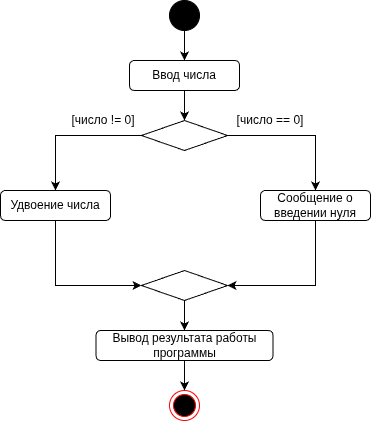

The diagram above was exported from draw.io. Its source (the exported page's mxGraphModel, read from the mxfile embedded in the PNG):
<mxGraphModel dx="706" dy="439" grid="1" gridSize="10" guides="1" tooltips="1" connect="1" arrows="1" fold="1" page="1" pageScale="1" pageWidth="827" pageHeight="1169" math="0" shadow="0">
  <root>
    <mxCell id="0" />
    <mxCell id="1" parent="0" />
    <mxCell id="hHK-DoXUP9yGTc-sicHf-3" edge="1" parent="1" source="hHK-DoXUP9yGTc-sicHf-1" style="edgeStyle=orthogonalEdgeStyle;rounded=0;orthogonalLoop=1;jettySize=auto;html=1;exitX=0.5;exitY=1;exitDx=0;exitDy=0;entryX=0.5;entryY=0;entryDx=0;entryDy=0;" target="hHK-DoXUP9yGTc-sicHf-2">
      <mxGeometry relative="1" as="geometry" />
    </mxCell>
    <mxCell id="hHK-DoXUP9yGTc-sicHf-1" parent="1" style="ellipse;whiteSpace=wrap;html=1;shapeInside=1;fillColor=#000000;" value="" vertex="1">
      <mxGeometry height="30" width="30" x="399" y="30" as="geometry" />
    </mxCell>
    <mxCell id="hHK-DoXUP9yGTc-sicHf-7" edge="1" parent="1" source="hHK-DoXUP9yGTc-sicHf-2" style="edgeStyle=orthogonalEdgeStyle;rounded=0;orthogonalLoop=1;jettySize=auto;html=1;exitX=0.5;exitY=1;exitDx=0;exitDy=0;entryX=0.5;entryY=0;entryDx=0;entryDy=0;" target="hHK-DoXUP9yGTc-sicHf-6">
      <mxGeometry relative="1" as="geometry" />
    </mxCell>
    <mxCell id="hHK-DoXUP9yGTc-sicHf-2" parent="1" style="rounded=1;whiteSpace=wrap;html=1;roundedPerimeter=1;" value="Ввод числа" vertex="1">
      <mxGeometry height="30" width="110" x="359" y="90" as="geometry" />
    </mxCell>
    <mxCell id="hHK-DoXUP9yGTc-sicHf-19" edge="1" parent="1" source="hHK-DoXUP9yGTc-sicHf-4" style="edgeStyle=orthogonalEdgeStyle;rounded=0;orthogonalLoop=1;jettySize=auto;html=1;exitX=0.5;exitY=1;exitDx=0;exitDy=0;entryX=0;entryY=0.5;entryDx=0;entryDy=0;" target="hHK-DoXUP9yGTc-sicHf-18">
      <mxGeometry relative="1" as="geometry" />
    </mxCell>
    <mxCell id="hHK-DoXUP9yGTc-sicHf-4" parent="1" style="rounded=1;whiteSpace=wrap;html=1;roundedPerimeter=1;" value="Удвоение числа" vertex="1">
      <mxGeometry height="30" width="110" x="230" y="220" as="geometry" />
    </mxCell>
    <mxCell id="hHK-DoXUP9yGTc-sicHf-13" edge="1" parent="1" source="hHK-DoXUP9yGTc-sicHf-6" style="edgeStyle=orthogonalEdgeStyle;rounded=0;orthogonalLoop=1;jettySize=auto;html=1;exitX=0;exitY=0.5;exitDx=0;exitDy=0;entryX=0.5;entryY=0;entryDx=0;entryDy=0;" target="hHK-DoXUP9yGTc-sicHf-4">
      <mxGeometry relative="1" as="geometry" />
    </mxCell>
    <mxCell id="hHK-DoXUP9yGTc-sicHf-14" edge="1" parent="1" source="hHK-DoXUP9yGTc-sicHf-6" style="edgeStyle=orthogonalEdgeStyle;rounded=0;orthogonalLoop=1;jettySize=auto;html=1;exitX=1;exitY=0.5;exitDx=0;exitDy=0;entryX=0.5;entryY=0;entryDx=0;entryDy=0;" target="hHK-DoXUP9yGTc-sicHf-10">
      <mxGeometry relative="1" as="geometry" />
    </mxCell>
    <mxCell id="hHK-DoXUP9yGTc-sicHf-6" parent="1" style="rhombus;whiteSpace=wrap;html=1;shapeInside=1;" value="" vertex="1">
      <mxGeometry height="30" width="86" x="371" y="150" as="geometry" />
    </mxCell>
    <mxCell id="hHK-DoXUP9yGTc-sicHf-9" parent="1" style="text;html=1;whiteSpace=wrap;strokeColor=none;fillColor=none;align=center;verticalAlign=middle;rounded=0;" value="[число != 0]" vertex="1">
      <mxGeometry height="20" width="86" x="290" y="140" as="geometry" />
    </mxCell>
    <mxCell id="hHK-DoXUP9yGTc-sicHf-23" edge="1" parent="1" source="hHK-DoXUP9yGTc-sicHf-10" style="edgeStyle=orthogonalEdgeStyle;rounded=0;orthogonalLoop=1;jettySize=auto;html=1;exitX=0.5;exitY=1;exitDx=0;exitDy=0;entryX=1;entryY=0.5;entryDx=0;entryDy=0;" target="hHK-DoXUP9yGTc-sicHf-18">
      <mxGeometry relative="1" as="geometry" />
    </mxCell>
    <mxCell id="hHK-DoXUP9yGTc-sicHf-10" parent="1" style="rounded=1;whiteSpace=wrap;html=1;roundedPerimeter=1;" value="Сообщение&amp;nbsp;о введении нуля" vertex="1">
      <mxGeometry height="30" width="110" x="490" y="220" as="geometry" />
    </mxCell>
    <mxCell id="hHK-DoXUP9yGTc-sicHf-17" parent="1" style="text;html=1;whiteSpace=wrap;strokeColor=none;fillColor=none;align=center;verticalAlign=middle;rounded=0;" value="[число == 0]" vertex="1">
      <mxGeometry height="20" width="86" x="457" y="140" as="geometry" />
    </mxCell>
    <mxCell id="hHK-DoXUP9yGTc-sicHf-22" edge="1" parent="1" source="hHK-DoXUP9yGTc-sicHf-18" style="edgeStyle=orthogonalEdgeStyle;rounded=0;orthogonalLoop=1;jettySize=auto;html=1;exitX=0.5;exitY=1;exitDx=0;exitDy=0;entryX=0.5;entryY=0;entryDx=0;entryDy=0;" target="hHK-DoXUP9yGTc-sicHf-21">
      <mxGeometry relative="1" as="geometry" />
    </mxCell>
    <mxCell id="hHK-DoXUP9yGTc-sicHf-18" parent="1" style="rhombus;whiteSpace=wrap;html=1;shapeInside=1;" value="" vertex="1">
      <mxGeometry height="30" width="86" x="371" y="300" as="geometry" />
    </mxCell>
    <mxCell id="hHK-DoXUP9yGTc-sicHf-25" edge="1" parent="1" source="hHK-DoXUP9yGTc-sicHf-21" style="edgeStyle=orthogonalEdgeStyle;rounded=0;orthogonalLoop=1;jettySize=auto;html=1;exitX=0.5;exitY=1;exitDx=0;exitDy=0;entryX=0.5;entryY=0;entryDx=0;entryDy=0;" target="hHK-DoXUP9yGTc-sicHf-24">
      <mxGeometry relative="1" as="geometry" />
    </mxCell>
    <mxCell id="hHK-DoXUP9yGTc-sicHf-21" parent="1" style="rounded=1;whiteSpace=wrap;html=1;roundedPerimeter=1;" value="Вывод результата работы программы" vertex="1">
      <mxGeometry height="30" width="177" x="325.5" y="360" as="geometry" />
    </mxCell>
    <mxCell id="hHK-DoXUP9yGTc-sicHf-24" parent="1" style="ellipse;html=1;shape=endState;fillColor=#000000;strokeColor=#ff0000;" value="" vertex="1">
      <mxGeometry height="30" width="30" x="399" y="420" as="geometry" />
    </mxCell>
  </root>
</mxGraphModel>